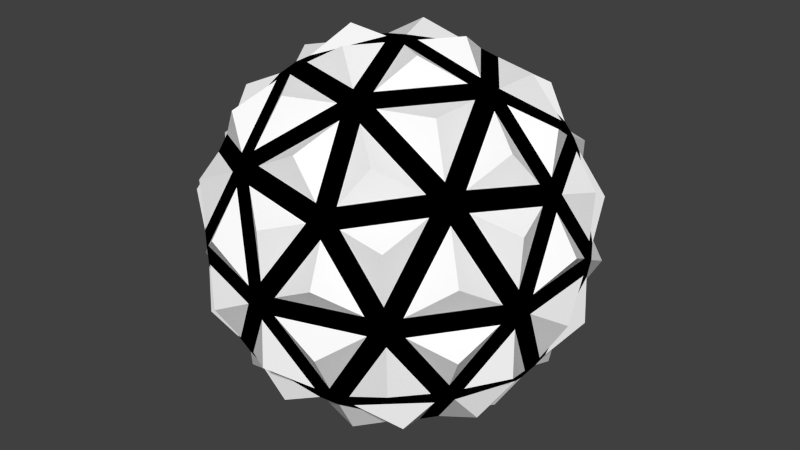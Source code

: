 # Source: m_21.blend  (saved by Blender 2.79.0; exported with 4.5.12 LTS)
import bpy
from mathutils import Matrix  # noqa: F401  (used for matrix-valued properties, if any)

bpy.ops.wm.read_factory_settings(use_empty=True)
scene = bpy.context.scene
scene.name = 'Scene'

# ---- collections
col_collection_1 = bpy.data.collections.new('Collection 1'); scene.collection.children.link(col_collection_1)

# ---- materials (node trees are filled in below, after node groups)
mat_x = bpy.data.materials.new('Матеріал')
mat_x.alpha_threshold = 0.0
mat_x.use_transparent_shadow = False
mat_x.diffuse_color = (1.0, 1.0, 1.0, 1.0)
mat_x.roughness = 0.5
mat_001 = bpy.data.materials.new('Матеріал.001')
mat_001.alpha_threshold = 0.0
mat_001.use_transparent_shadow = False
mat_001.diffuse_color = (0.0, 0.0, 0.0, 1.0)
mat_001.roughness = 0.5

# ---- material node trees

# ---- world
world_world = bpy.data.worlds.new('World'); scene.world = world_world
world_world.color = (0.05088, 0.05088, 0.05088)
world_world.use_sun_shadow = False
world_world.sun_shadow_jitter_overblur = 0.0
world_world.cycles.sampling_method = 'NONE'
world_world.cycles.sample_map_resolution = 256

# ---- meshes
me_modified_icosphere = bpy.data.meshes.new('Modified icosphere')
me_modified_icosphere.from_pydata([(-1.857, 1.349, 0.9121), (-1.686, 1.473, 1.042), (-1.792, -1.149, 1.253), (-1.646, -1.349, 1.253), (-1.686, -1.473, 1.042), (-1.857, -1.349, 0.9121), (-1.922, -1.149, 1.042), (0.5388, -2.059, 1.253), (0.7743, -1.983, 1.253), (0.8797, -2.059, 1.042), (0.7092, -2.183, 0.9121), (0.4986, -2.183, 1.042), (1.857, 1.349, -0.9121), (1.686, 1.473, -1.042), (1.646, 1.349, -1.253), (1.792, 1.149, -1.253), (1.922, 1.149, -1.042), (-0.4986, 2.183, -1.042), (-0.7092, 2.183, -0.9121), (-0.8797, 2.059, -1.042), (-0.7743, 1.983, -1.253), (-0.5388, 2.059, -1.253), (-2.23, 0.2003, -1.042), (-2.295, 7.699e-09, -0.9121), (-2.23, -0.2003, -1.042), (-2.125, -0.1238, -1.253), (-2.125, 0.1238, -1.253), (-0.8797, -2.059, -1.042), (-0.7092, -2.183, -0.9121), (-0.4986, -2.183, -1.042), (-0.5388, -2.059, -1.253), (-0.7743, -1.983, -1.253), (1.857, -1.349, -0.9121), (1.922, -1.149, -1.042), (1.792, -1.149, -1.253), (1.646, -1.349, -1.253), (1.686, -1.473, -1.042), (0.0651, 0.2003, -2.461), (-0.1704, 0.1238, -2.461), (-0.1704, -0.1238, -2.461), (0.0651, -0.2003, -2.461), (0.2107, 7.699e-09, -2.461), (0.2413, -0.7428, -2.516), (-0.6318, -0.4591, -2.516), (-0.6318, 0.4591, -2.516), (0.2413, 0.7428, -2.516), (0.781, 0.0, -2.516), (1.322, -1.528, -1.69), (1.862, -0.7851, -1.69), (2.344, -0.7851, -0.9092), (2.103, -1.528, -0.4265), (1.471, -1.987, -0.9092), (-0.1714, -2.013, -1.69), (-0.02227, -2.472, -0.9092), (-0.8033, -2.472, -0.4265), (-1.435, -2.013, -0.9092), (-1.045, -1.729, -1.69), (-1.968, -0.4591, -1.69), (-2.358, -0.7428, -0.9092), (-2.599, 0.0, -0.4265), (-2.358, 0.7428, -0.9092), (-1.968, 0.4591, -1.69), (-1.045, 1.729, -1.69), (-1.435, 2.013, -0.9092), (-0.8033, 2.472, -0.4265), (-0.02227, 2.472, -0.9092), (-0.1714, 2.013, -1.69), (1.862, 0.7851, -1.69), (1.322, 1.528, -1.69), (1.471, 1.987, -0.9092), (2.103, 1.528, -0.4265), (2.344, 0.7851, -0.9092), (0.8033, -2.472, 0.4265), (1.435, -2.013, 0.9092), (1.045, -1.729, 1.69), (0.1714, -2.013, 1.69), (0.02227, -2.472, 0.9092), (-2.103, -1.528, 0.4265), (-1.471, -1.987, 0.9092), (-1.322, -1.528, 1.69), (-1.862, -0.7851, 1.69), (-2.344, -0.7851, 0.9092), (-2.103, 1.528, 0.4265), (-2.344, 0.7851, 0.9092), (-1.862, 0.7851, 1.69), (-1.322, 1.528, 1.69), (-1.471, 1.987, 0.9092), (0.8033, 2.472, 0.4265), (0.02227, 2.472, 0.9092), (0.1714, 2.013, 1.69), (1.045, 1.729, 1.69), (1.435, 2.013, 0.9092), (2.599, 0.0, 0.4265), (2.358, 0.7428, 0.9092), (1.968, 0.4591, 1.69), (1.968, -0.4591, 1.69), (2.358, -0.7428, 0.9092), (0.6318, 0.4591, 2.516), (-0.2413, 0.7428, 2.516), (-0.781, 0.0, 2.516), (-0.2413, -0.7428, 2.516), (0.6318, -0.4591, 2.516), (0.4889, -1.505, -2.071), (-1.28, -0.93, -2.071), (1.582, 0.0, -2.071), (0.7911, -2.435, -0.4889), (2.56, 0.0, -0.4889), (0.4889, 1.505, -2.071), (-1.28, 0.93, -2.071), (-2.071, -1.505, -0.4889), (-2.071, 1.505, -0.4889), (0.7911, 2.435, -0.4889), (2.071, -1.505, 0.4889), (2.071, 1.505, 0.4889), (-0.7911, -2.435, 0.4889), (-2.56, 0.0, 0.4889), (-0.7911, 2.435, 0.4889), (1.28, -0.93, 2.071), (-0.4889, -1.505, 2.071), (-1.582, 0.0, 2.071), (-0.4889, 1.505, 2.071), (1.28, 0.93, 2.071), (-1.922, 1.149, 1.042), (-1.792, 1.149, 1.253), (-1.646, 1.349, 1.253), (0.8797, 2.059, 1.042), (0.7092, 2.183, 0.9121), (0.4986, 2.183, 1.042), (0.5388, 2.059, 1.253), (0.7743, 1.983, 1.253), (2.23, -0.2003, 1.042), (2.295, 7.699e-09, 0.9121), (2.23, 0.2003, 1.042), (2.125, 0.1238, 1.253), (2.125, -0.1238, 1.253), (0.1704, -0.1238, 2.461), (0.1704, 0.1238, 2.461), (-0.0651, 0.2003, 2.461), (-0.2107, 7.699e-09, 2.461), (-0.0651, -0.2003, 2.461), (-0.4562, -1.004, -2.198), (-0.2207, -1.08, -2.198), (-0.1728, -1.295, -2.08), (-0.3384, -1.442, -1.963), (-0.5739, -1.366, -1.963), (-0.6215, -1.149, -2.08), (1.267, -0.7674, -1.963), (1.121, -0.9678, -1.963), (0.9011, -0.9462, -2.08), (0.8134, -0.744, -2.198), (0.959, -0.5437, -2.198), (1.178, -0.5646, -2.08), (0.4502, -2.11, -1.18), (0.41, -1.986, -1.391), (0.6043, -1.86, -1.486), (0.8356, -1.847, -1.391), (0.8758, -1.971, -1.18), (0.6809, -2.096, -1.085), (2.145, -0.2237, -1.18), (2.015, -0.2237, -1.391), (1.956, -1.743e-09, -1.486), (2.015, 0.2237, -1.391), (2.145, 0.2237, -1.18), (2.204, -1.743e-09, -1.085), (1.121, 0.9678, -1.963), (1.267, 0.7674, -1.963), (1.178, 0.5646, -2.08), (0.959, 0.5437, -2.198), (0.8134, 0.744, -2.198), (0.9011, 0.9462, -2.08), (-1.095, 0.1238, -2.198), (-1.095, -0.1238, -2.198), (-1.285, -0.2358, -2.08), (-1.476, -0.1238, -1.963), (-1.476, 0.1238, -1.963), (-1.285, 0.2358, -2.08), (-1.867, -1.08, -1.18), (-1.762, -1.004, -1.391), (-1.582, -1.149, -1.486), (-1.499, -1.366, -1.391), (-1.604, -1.442, -1.18), (-1.783, -1.295, -1.085), (-0.2207, 1.08, -2.198), (-0.4562, 1.004, -2.198), (-0.6215, 1.149, -2.08), (-0.5739, 1.366, -1.963), (-0.3384, 1.442, -1.963), (-0.1728, 1.295, -2.08), (-1.604, 1.442, -1.18), (-1.499, 1.366, -1.391), (-1.582, 1.149, -1.486), (-1.762, 1.004, -1.391), (-1.867, 1.08, -1.18), (-1.783, 1.295, -1.085), (0.8758, 1.971, -1.18), (0.8356, 1.847, -1.391), (0.6043, 1.86, -1.486), (0.41, 1.986, -1.391), (0.4502, 2.11, -1.18), (0.6809, 2.096, -1.085), (2.257, -0.9678, -0.1252), (2.322, -0.7674, -0.2554), (2.387, -0.5646, -0.124), (2.395, -0.5437, 0.1252), (2.33, -0.744, 0.2554), (2.263, -0.9462, 0.124), (2.33, 0.744, 0.2554), (2.395, 0.5437, 0.1252), (2.387, 0.5646, -0.124), (2.322, 0.7674, -0.2554), (2.257, 0.9678, -0.1252), (2.263, 0.9462, 0.124), (-0.2229, -2.446, -0.1252), (-0.0123, -2.446, -0.2554), (0.2006, -2.445, -0.124), (0.2229, -2.446, 0.1252), (0.0123, -2.446, 0.2554), (-0.2006, -2.445, 0.124), (1.428, -1.986, 0.2554), (1.257, -2.11, 0.1252), (1.275, -2.096, -0.124), (1.447, -1.971, -0.2554), (1.618, -1.848, -0.1252), (1.599, -1.86, 0.124), (-2.395, -0.5437, -0.1252), (-2.33, -0.744, -0.2554), (-2.263, -0.9462, -0.124), (-2.257, -0.9678, 0.1252), (-2.322, -0.7674, 0.2554), (-2.387, -0.5646, 0.124), (-1.447, -1.971, 0.2554), (-1.618, -1.848, 0.1252), (-1.599, -1.86, -0.124), (-1.428, -1.986, -0.2554), (-1.257, -2.11, -0.1252), (-1.275, -2.096, 0.124), (-1.257, 2.11, -0.1252), (-1.428, 1.986, -0.2554), (-1.599, 1.86, -0.124), (-1.618, 1.848, 0.1252), (-1.447, 1.971, 0.2554), (-1.275, 2.096, 0.124), (-2.322, 0.7674, 0.2554), (-2.257, 0.9678, 0.1252), (-2.263, 0.9462, -0.124), (-2.33, 0.744, -0.2554), (-2.395, 0.5437, -0.1252), (-2.387, 0.5646, 0.124), (1.618, 1.848, -0.1252), (1.447, 1.971, -0.2554), (1.275, 2.096, -0.124), (1.257, 2.11, 0.1252), (1.428, 1.986, 0.2554), (1.599, 1.86, 0.124), (0.0123, 2.446, 0.2554), (0.2229, 2.446, 0.1252), (0.2006, 2.445, -0.124), (-0.0123, 2.446, -0.2554), (-0.2229, 2.446, -0.1252), (-0.2006, 2.445, 0.124), (1.499, -1.366, 1.391), (1.604, -1.442, 1.18), (1.783, -1.295, 1.085), (1.867, -1.08, 1.18), (1.762, -1.004, 1.391), (1.582, -1.149, 1.486), (-0.8356, -1.847, 1.391), (-0.8758, -1.971, 1.18), (-0.6809, -2.096, 1.085), (-0.4502, -2.11, 1.18), (-0.41, -1.986, 1.391), (-0.6043, -1.86, 1.486), (-2.015, 0.2237, 1.391), (-2.145, 0.2237, 1.18), (-2.204, -1.743e-09, 1.085), (-2.145, -0.2237, 1.18), (-2.015, -0.2237, 1.391), (-1.956, -1.743e-09, 1.486), (-0.41, 1.986, 1.391), (-0.4502, 2.11, 1.18), (-0.6809, 2.096, 1.085), (-0.8758, 1.971, 1.18), (-0.8356, 1.847, 1.391), (-0.6043, 1.86, 1.486), (1.762, 1.004, 1.391), (1.867, 1.08, 1.18), (1.783, 1.295, 1.085), (1.604, 1.442, 1.18), (1.499, 1.366, 1.391), (1.582, 1.149, 1.486), (0.3384, -1.442, 1.963), (0.5739, -1.366, 1.963), (0.6215, -1.149, 2.08), (0.4562, -1.004, 2.198), (0.2207, -1.08, 2.198), (0.1728, -1.295, 2.08), (1.095, 0.1238, 2.198), (1.095, -0.1238, 2.198), (1.285, -0.2358, 2.08), (1.476, -0.1238, 1.963), (1.476, 0.1238, 1.963), (1.285, 0.2358, 2.08), (-1.267, -0.7674, 1.963), (-1.121, -0.9678, 1.963), (-0.9011, -0.9462, 2.08), (-0.8134, -0.744, 2.198), (-0.959, -0.5437, 2.198), (-1.178, -0.5646, 2.08), (-1.121, 0.9678, 1.963), (-1.267, 0.7674, 1.963), (-1.178, 0.5646, 2.08), (-0.959, 0.5437, 2.198), (-0.8134, 0.744, 2.198), (-0.9011, 0.9462, 2.08), (0.5739, 1.366, 1.963), (0.3384, 1.442, 1.963), (0.1728, 1.295, 2.08), (0.2207, 1.08, 2.198), (0.4562, 1.004, 2.198), (0.6215, 1.149, 2.08)], [], [(39, 37, 40), (79, 303, 3), (71, 162, 16), (80, 2, 302), (110, 244, 238), (118, 271, 295), (115, 229, 274), (79, 3, 266), (116, 241, 280), (81, 275, 228), (63, 188, 237), (99, 306, 138), (78, 230, 267), (99, 138, 311), (51, 156, 36), (114, 217, 268), (119, 307, 310), (47, 35, 155), (57, 25, 173), (100, 294, 139), (47, 147, 35), (58, 176, 225), (99, 311, 306), (43, 39, 140), (74, 291, 8), (84, 309, 123), (102, 154, 142), (105, 220, 214), (98, 312, 137), (47, 155, 147), (46, 41, 167), (98, 137, 317), (45, 168, 37), (53, 152, 213), (88, 254, 279), (106, 208, 202), (96, 263, 204), (101, 297, 135), (106, 202, 163), (94, 133, 284), (98, 317, 312), (104, 166, 160), (48, 34, 146), (121, 319, 301), (87, 255, 126), (49, 158, 201), (97, 136, 296), (106, 163, 208), (69, 249, 13), (97, 318, 136), (52, 30, 143), (70, 248, 210), (90, 129, 314), (56, 31, 179), (65, 198, 17), (120, 313, 316), (56, 144, 31), (116, 259, 241), (97, 296, 318), (108, 190, 184), (101, 293, 297), (61, 174, 26), (44, 170, 183), (120, 316, 283), (56, 179, 144), (61, 26, 191), (100, 139, 305), (109, 232, 226), (57, 177, 25), (101, 135, 293), (62, 20, 185), (103, 178, 172), (118, 295, 304), (62, 185, 189), (108, 184, 175), (100, 305, 294), (108, 175, 190), (87, 251, 255), (91, 287, 252), (65, 257, 198), (69, 194, 249), (90, 288, 129), (62, 189, 20), (104, 160, 151), (85, 124, 308), (107, 196, 169), (48, 159, 34), (118, 304, 271), (68, 164, 195), (102, 142, 148), (113, 253, 286), (68, 14, 164), (46, 150, 41), (121, 301, 289), (44, 38, 170), (51, 36, 221), (82, 239, 243), (69, 13, 194), (104, 151, 166), (84, 123, 272), (68, 195, 14), (43, 171, 39), (77, 227, 231), (67, 15, 161), (103, 172, 145), (81, 228, 6), (92, 131, 203), (75, 7, 290), (92, 203, 207), (59, 224, 246), (48, 146, 159), (112, 205, 262), (96, 204, 130), (91, 252, 125), (92, 207, 131), (111, 256, 250), (50, 200, 222), (63, 19, 188), (72, 10, 215), (89, 315, 128), (72, 215, 219), (113, 211, 253), (46, 167, 150), (83, 242, 273), (74, 260, 291), (58, 24, 176), (72, 219, 10), (110, 238, 193), (54, 212, 234), (82, 0, 239), (55, 180, 27), (54, 234, 28), (55, 27, 233), (53, 29, 152), (57, 173, 177), (78, 267, 4), (78, 4, 230), (77, 5, 227), (55, 233, 180), (50, 222, 32), (83, 273, 122), (49, 33, 158), (60, 192, 22), (74, 8, 260), (60, 245, 192), (75, 290, 270), (116, 280, 259), (67, 165, 15), (110, 193, 244), (71, 16, 209), (60, 22, 245), (96, 130, 263), (111, 250, 199), (112, 223, 205), (66, 186, 21), (107, 169, 187), (66, 21, 197), (111, 199, 256), (70, 210, 12), (109, 226, 181), (89, 128, 278), (83, 122, 242), (103, 145, 178), (33, 32, 36), (29, 27, 31), (24, 22, 26), (19, 17, 20), (13, 12, 16), (8, 7, 11), (4, 2, 6), (123, 124, 1), (127, 129, 125), (132, 134, 130), (137, 139, 135), (142, 145, 140), (148, 151, 147), (154, 157, 152), (160, 163, 158), (166, 169, 164), (172, 175, 170), (178, 181, 177), (184, 187, 183), (190, 193, 188), (196, 199, 194), (202, 205, 200), (208, 211, 207), (214, 217, 212), (220, 223, 218), (226, 229, 224), (232, 235, 231), (238, 241, 236), (244, 247, 243), (250, 253, 248), (256, 259, 255), (262, 265, 261), (268, 271, 267), (274, 277, 272), (280, 283, 278), (286, 289, 284), (292, 295, 291), (298, 301, 296), (304, 307, 303), (310, 313, 308), (316, 319, 314), (39, 40, 141), (146, 34, 35), (152, 29, 30), (158, 33, 34), (14, 15, 165), (38, 39, 171), (176, 24, 25), (182, 37, 38), (19, 20, 189), (13, 14, 195), (32, 33, 201), (206, 132, 131), (28, 29, 213), (218, 9, 10), (23, 24, 225), (230, 4, 5), (18, 19, 237), (242, 122, 0), (12, 13, 249), (254, 127, 126), (260, 8, 9), (266, 3, 4), (123, 122, 273), (128, 127, 279), (133, 132, 285), (290, 7, 8), (136, 135, 297), (302, 2, 3), (124, 123, 309), (129, 128, 315), (31, 144, 143), (41, 150, 149), (36, 156, 155), (162, 161, 15), (168, 167, 41), (26, 174, 173), (27, 180, 179), (186, 185, 20), (192, 191, 26), (198, 197, 21), (204, 203, 131), (12, 210, 209), (216, 215, 10), (32, 222, 221), (228, 227, 5), (28, 234, 233), (240, 239, 0), (23, 246, 245), (252, 251, 126), (18, 258, 257), (134, 264, 263), (7, 270, 269), (2, 276, 275), (282, 281, 1), (288, 287, 125), (294, 293, 135), (133, 300, 299), (138, 306, 305), (312, 311, 138), (136, 318, 317), (319, 318, 296), (300, 284, 289), (319, 289, 288), (316, 313, 312), (315, 278, 283), (283, 282, 308), (307, 306, 311), (309, 272, 277), (277, 276, 302), (295, 294, 305), (303, 266, 271), (271, 270, 290), (292, 298, 297), (260, 265, 292), (265, 264, 299), (286, 285, 206), (248, 253, 211), (286, 253, 252), (280, 279, 254), (236, 241, 259), (280, 241, 240), (274, 273, 242), (224, 229, 247), (274, 229, 228), (268, 267, 230), (234, 212, 217), (268, 217, 216), (262, 261, 218), (222, 200, 205), (262, 205, 204), (256, 255, 251), (249, 194, 199), (199, 198, 257), (244, 243, 239), (237, 188, 193), (193, 192, 245), (226, 232, 231), (225, 176, 181), (181, 180, 233), (214, 220, 219), (213, 152, 157), (157, 156, 221), (208, 207, 203), (201, 158, 163), (163, 162, 209), (196, 195, 164), (168, 182, 187), (196, 187, 186), (184, 190, 189), (170, 175, 184), (190, 175, 174), (178, 177, 173), (171, 140, 145), (145, 144, 179), (160, 166, 165), (146, 151, 160), (151, 150, 167), (154, 153, 143), (149, 148, 142), (154, 148, 147), (70, 12, 248), (79, 266, 303), (64, 236, 258), (59, 246, 23), (89, 278, 315), (95, 299, 264), (117, 265, 298), (85, 282, 124), (105, 214, 157), (117, 292, 265), (80, 276, 2), (95, 264, 134), (114, 235, 217), (95, 134, 299), (119, 310, 277), (91, 125, 287), (115, 247, 229), (93, 285, 132), (88, 279, 127), (94, 300, 133), (64, 258, 18), (71, 209, 162), (90, 314, 288), (93, 206, 285), (94, 284, 300), (93, 132, 206), (59, 23, 224), (113, 286, 211), (117, 298, 292), (86, 281, 240), (120, 283, 313), (64, 18, 236), (85, 308, 282), (63, 237, 19), (81, 6, 275), (86, 240, 1), (80, 302, 276), (86, 1, 281), (84, 272, 309), (82, 243, 0), (119, 277, 307), (121, 289, 319), (115, 274, 247), (88, 127, 254), (58, 225, 24), (52, 153, 30), (102, 148, 154), (45, 182, 168), (77, 231, 5), (43, 140, 171), (76, 269, 216), (50, 32, 200), (114, 268, 235), (51, 221, 156), (53, 213, 29), (67, 161, 165), (76, 216, 11), (87, 126, 251), (76, 11, 269), (44, 183, 38), (75, 270, 7), (45, 37, 182), (73, 218, 261), (109, 181, 232), (105, 157, 220), (61, 191, 174), (49, 201, 33), (54, 28, 212), (73, 261, 9), (52, 143, 153), (73, 9, 218), (107, 187, 196), (112, 262, 223), (65, 17, 257), (66, 197, 186), (42, 149, 141), (42, 141, 40), (42, 40, 149), (41, 40, 37), (39, 38, 37), (36, 35, 34), (34, 33, 36), (31, 30, 29), (29, 28, 27), (26, 25, 24), (24, 23, 22), (21, 20, 17), (19, 18, 17), (16, 15, 14), (14, 13, 16), (11, 10, 9), (9, 8, 11), (6, 5, 4), (4, 3, 2), (1, 0, 122), (122, 123, 1), (125, 126, 127), (127, 128, 129), (130, 131, 132), (132, 133, 134), (135, 136, 137), (137, 138, 139), (140, 141, 142), (142, 143, 144), (144, 145, 142), (146, 147, 151), (148, 149, 150), (150, 151, 148), (152, 153, 154), (154, 155, 156), (156, 157, 154), (158, 159, 160), (160, 161, 162), (162, 163, 160), (164, 165, 166), (166, 167, 168), (168, 169, 166), (170, 171, 172), (172, 173, 174), (174, 175, 172), (176, 177, 181), (178, 179, 180), (180, 181, 178), (182, 183, 187), (184, 185, 187), (186, 187, 185), (188, 189, 190), (190, 191, 193), (192, 193, 191), (194, 195, 196), (196, 197, 198), (198, 199, 196), (200, 201, 202), (202, 203, 205), (204, 205, 203), (206, 207, 211), (208, 209, 210), (210, 211, 208), (212, 213, 214), (214, 215, 217), (216, 217, 215), (218, 219, 220), (220, 221, 222), (222, 223, 220), (224, 225, 226), (226, 227, 229), (228, 229, 227), (230, 231, 235), (232, 233, 234), (234, 235, 232), (236, 237, 238), (238, 239, 241), (240, 241, 239), (242, 243, 247), (244, 245, 246), (246, 247, 244), (248, 249, 250), (250, 251, 252), (252, 253, 250), (254, 255, 259), (256, 257, 258), (258, 259, 256), (260, 261, 265), (262, 263, 264), (264, 265, 262), (266, 267, 271), (268, 269, 270), (270, 271, 268), (272, 273, 274), (274, 275, 276), (276, 277, 274), (278, 279, 280), (280, 281, 283), (282, 283, 281), (284, 285, 286), (286, 287, 289), (288, 289, 287), (290, 291, 295), (292, 293, 295), (294, 295, 293), (296, 297, 298), (298, 299, 300), (300, 301, 298), (302, 303, 307), (304, 305, 306), (306, 307, 304), (308, 309, 310), (310, 311, 312), (312, 313, 310), (314, 315, 316), (316, 317, 318), (318, 319, 316), (140, 39, 141), (147, 146, 35), (153, 152, 30), (159, 158, 34), (164, 14, 165), (170, 38, 171), (177, 176, 25), (183, 182, 38), (188, 19, 189), (194, 13, 195), (200, 32, 201), (207, 206, 131), (212, 28, 213), (219, 218, 10), (224, 23, 225), (231, 230, 5), (236, 18, 237), (243, 242, 0), (248, 12, 249), (255, 254, 126), (261, 260, 9), (267, 266, 4), (272, 123, 273), (278, 128, 279), (284, 133, 285), (291, 290, 8), (296, 136, 297), (303, 302, 3), (308, 124, 309), (314, 129, 315), (30, 31, 143), (40, 41, 149), (35, 36, 155), (16, 162, 15), (37, 168, 41), (25, 26, 173), (31, 27, 179), (21, 186, 20), (22, 192, 26), (17, 198, 21), (130, 204, 131), (16, 12, 209), (11, 216, 10), (36, 32, 221), (6, 228, 5), (27, 28, 233), (1, 240, 0), (22, 23, 245), (125, 252, 126), (17, 18, 257), (130, 134, 263), (11, 7, 269), (6, 2, 275), (124, 282, 1), (129, 288, 125), (139, 294, 135), (134, 133, 299), (139, 138, 305), (137, 312, 138), (137, 136, 317), (301, 319, 296), (301, 300, 289), (314, 319, 288), (317, 316, 312), (316, 315, 283), (313, 283, 308), (310, 307, 311), (310, 309, 277), (307, 277, 302), (304, 295, 305), (304, 303, 271), (295, 271, 290), (293, 292, 297), (291, 260, 292), (298, 265, 299), (211, 286, 206), (210, 248, 211), (287, 286, 252), (259, 280, 254), (258, 236, 259), (281, 280, 240), (247, 274, 242), (246, 224, 247), (275, 274, 228), (235, 268, 230), (235, 234, 217), (269, 268, 216), (223, 262, 218), (223, 222, 205), (263, 262, 204), (250, 256, 251), (250, 249, 199), (256, 199, 257), (238, 244, 239), (238, 237, 193), (244, 193, 245), (227, 226, 231), (226, 225, 181), (232, 181, 233), (215, 214, 219), (214, 213, 157), (220, 157, 221), (202, 208, 203), (202, 201, 163), (208, 163, 209), (169, 196, 164), (169, 168, 187), (197, 196, 186), (185, 184, 189), (183, 170, 184), (191, 190, 174), (172, 178, 173), (172, 171, 145), (178, 145, 179), (161, 160, 165), (159, 146, 160), (166, 151, 167), (142, 154, 143), (141, 149, 142), (155, 154, 147)])
me_modified_icosphere.polygons.foreach_set('material_index', [1, 0, 0, 0, 0, 0, 0, 0, 0, 0, 0, 0, 0, 0, 0, 0, 0, 0, 0, 0, 0, 0, 0, 0, 0, 0, 0, 0, 0, 0, 0, 0, 0, 0, 0, 0, 0, 0, 0, 0, 0, 0, 0, 0, 0, 0, 0, 0, 0, 0, 0, 0, 0, 0, 0, 0, 0, 0, 0, 0, 0, 0, 0, 0, 0, 0, 0, 0, 0, 0, 0, 0, 0, 0, 0, 0, 0, 0, 0, 0, 0, 0, 0, 0, 0, 0, 0, 0, 0, 0, 0, 0, 0, 0, 0, 0, 0, 0, 0, 0, 0, 0, 0, 0, 0, 0, 0, 0, 0, 0, 0, 0, 0, 0, 0, 0, 0, 0, 0, 0, 0, 0, 0, 0, 0, 0, 0, 0, 0, 0, 0, 0, 0, 0, 0, 0, 0, 0, 0, 0, 0, 0, 0, 0, 0, 0, 0, 0, 0, 0, 0, 0, 0, 0, 0, 0, 0, 0, 0, 0, 0, 0, 0, 1, 1, 1, 1, 1, 1, 1, 1, 1, 1, 1, 1, 1, 1, 1, 1, 1, 1, 1, 1, 1, 1, 1, 1, 1, 1, 1, 1, 1, 1, 1, 1, 1, 1, 1, 1, 1, 1, 1, 1, 1, 1, 1, 1, 1, 1, 1, 1, 1, 1, 1, 1, 1, 1, 1, 1, 1, 1, 1, 1, 1, 1, 1, 1, 1, 1, 1, 1, 1, 1, 1, 1, 1, 1, 1, 1, 1, 1, 1, 1, 1, 1, 1, 1, 1, 1, 1, 1, 1, 1, 1, 1, 1, 1, 1, 1, 1, 1, 1, 1, 1, 1, 1, 1, 1, 1, 1, 1, 1, 1, 1, 1, 1, 1, 1, 1, 1, 1, 1, 1, 1, 1, 1, 1, 1, 1, 1, 1, 1, 1, 1, 1, 1, 1, 1, 1, 1, 1, 1, 1, 1, 1, 1, 1, 1, 1, 1, 1, 1, 1, 1, 1, 1, 1, 1, 1, 1, 1, 1, 1, 1, 0, 0, 0, 0, 0, 0, 0, 0, 0, 0, 0, 0, 0, 0, 0, 0, 0, 0, 0, 0, 0, 0, 0, 0, 0, 0, 0, 0, 0, 0, 0, 0, 0, 0, 0, 0, 0, 0, 0, 0, 0, 0, 0, 0, 0, 0, 0, 0, 0, 0, 0, 0, 0, 0, 0, 0, 0, 0, 0, 0, 0, 0, 0, 0, 0, 0, 0, 0, 0, 0, 0, 0, 0, 0, 0, 0, 0, 0, 1, 1, 1, 1, 1, 1, 1, 1, 1, 1, 1, 1, 1, 1, 1, 1, 1, 1, 1, 1, 1, 1, 1, 1, 1, 1, 1, 1, 1, 1, 1, 1, 1, 1, 1, 1, 1, 1, 1, 1, 1, 1, 1, 1, 1, 1, 1, 1, 1, 1, 1, 1, 1, 1, 1, 1, 1, 1, 1, 1, 1, 1, 1, 1, 1, 1, 1, 1, 1, 1, 1, 1, 1, 1, 1, 1, 1, 1, 1, 1, 1, 1, 1, 1, 1, 1, 1, 1, 1, 1, 1, 1, 1, 1, 1, 1, 1, 1, 1, 1, 1, 1, 1, 1, 1, 1, 1, 1, 1, 1, 1, 1, 1, 1, 1, 1, 1, 1, 1, 1, 1, 1, 1, 1, 1, 1, 1, 1, 1, 1, 1, 1, 1, 1, 1, 1, 1, 1, 1, 1, 1, 1, 1, 1, 1, 1, 1, 1, 1, 1, 1, 1, 1, 1, 1, 1, 1, 1, 1, 1, 1, 1, 1, 1, 1, 1, 1, 1, 1, 1, 1, 1, 1, 1, 1, 1, 1, 1, 1, 1, 1, 1, 1, 1, 1, 1, 1, 1, 1, 1, 1, 1, 1, 1, 1, 1, 1, 1, 1, 1, 1, 1, 1, 1, 1, 1, 1, 1, 1, 1, 1, 1, 1, 1, 1, 1, 1, 1, 1, 1, 1, 1, 1, 1, 1, 1, 1, 1, 1, 1, 1, 1, 1, 1])
me_modified_icosphere.materials.append(mat_x)
me_modified_icosphere.materials.append(mat_001)
me_modified_icosphere.use_remesh_preserve_volume = False
me_modified_icosphere.use_remesh_preserve_attributes = False
me_modified_icosphere.use_mirror_vertex_groups = False
me_modified_icosphere.update()

# ---- objects
ob_modified_icosphere = bpy.data.objects.new('Modified icosphere', me_modified_icosphere)

# ---- transforms, parenting, visibility, modifiers, constraints
ob_modified_icosphere.location = (0.0, 0.0, 0.0)
ob_modified_icosphere.lineart.crease_threshold = 0.0

# ---- collection membership
col_collection_1.objects.link(ob_modified_icosphere)

# ---- scene / render settings (as saved in the file)
scene.frame_start = 1; scene.frame_end = 250; scene.frame_set(0)
scene.render.engine = 'BLENDER_EEVEE_NEXT'
scene.render.resolution_percentage = 50
scene.render.dither_intensity = 0.0
scene.cycles.use_denoising = False
scene.cycles.samples = 10
scene.cycles.sampling_pattern = 'TABULATED_SOBOL'
scene.cycles.light_sampling_threshold = 0.0
scene.cycles.use_adaptive_sampling = False
scene.cycles.use_light_tree = False
scene.cycles.blur_glossy = 0.0
scene.cycles.pixel_filter_type = 'GAUSSIAN'
scene.cycles.sample_clamp_indirect = 0.0
scene.view_settings.view_transform = 'Standard'
bpy.context.view_layer.update()

# ---- added for rendering (the .blend has no active camera and no usable light): camera, sun
cam_auto = bpy.data.cameras.new('AutoCamera')
cam_auto.lens = 50.0
cam_auto.sensor_width = 36.0
cam_auto.clip_end = 1000.0
ob_auto_camera = bpy.data.objects.new('AutoCamera', cam_auto)
scene.collection.objects.link(ob_auto_camera)
ob_auto_camera.location = (8.10784, -9.7294, 6.48627)
ob_auto_camera.rotation_euler = (1.09748, -7.21219e-08, 0.694738)
scene.camera = ob_auto_camera
light_auto_sun = bpy.data.lights.new('AutoSun', 'SUN')
light_auto_sun.energy = 3.0
light_auto_sun.angle = 0.0523599
ob_auto_sun = bpy.data.objects.new('AutoSun', light_auto_sun)
scene.collection.objects.link(ob_auto_sun)
ob_auto_sun.rotation_euler = (0.872665, 0.174533, 0.523599)
bpy.context.view_layer.update()

